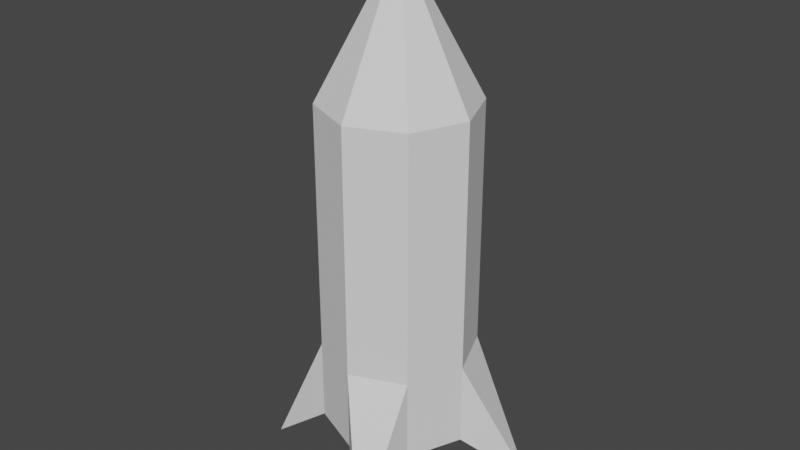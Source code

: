 # Source: missile.blend  (saved by Blender 2.93.20; exported with 4.5.12 LTS)
import bpy
from mathutils import Matrix  # noqa: F401  (used for matrix-valued properties, if any)

bpy.ops.wm.read_factory_settings(use_empty=True)
scene = bpy.context.scene
scene.name = 'Scene'

# ---- collections
col_collection = bpy.data.collections.new('Collection'); scene.collection.children.link(col_collection)

# ---- world
world_world = bpy.data.worlds.new('World'); scene.world = world_world
world_world.use_nodes = True; world_world.node_tree.nodes.clear()
_N = world_world.node_tree.nodes; _L = world_world.node_tree.links
n0 = _N.new('ShaderNodeOutputWorld'); n0.name = 'World Output'; n0.location = (300, 300)
n1 = _N.new('ShaderNodeBackground'); n1.name = 'Background'; n1.location = (10, 300)
n1.inputs[0].default_value = (0.05088, 0.05088, 0.05088, 1.0)
_L.new(n1.outputs[0], n0.inputs[0])
n0.is_active_output = True
world_world.color = (0.05088, 0.05088, 0.05088)
world_world.use_sun_shadow = False
world_world.sun_shadow_jitter_overblur = 0.0

# ---- meshes
me_cylinder_002 = bpy.data.meshes.new('Cylinder.002')
me_cylinder_002.from_pydata([(-1.408e-08, 0.3683, 2.98e-08), (-1.286e-08, -3.214e-09, 2.29), (0.2604, 0.2604, 2.98e-08), (0.3683, -6.169e-09, 2.98e-08), (0.2604, -0.2604, 2.98e-08), (-4.628e-08, -0.3683, 2.98e-08), (-0.2604, -0.2604, 2.98e-08), (-0.3683, 1.432e-08, 2.98e-08), (-0.2604, 0.2604, 2.98e-08), (-1.408e-08, 0.3683, 0.4), (-1.408e-08, 0.3683, 0.8), (-1.408e-08, 0.3683, 1.2), (-1.408e-08, 0.3683, 1.6), (0.2604, 0.2604, 1.6), (0.2604, 0.2604, 1.2), (0.2604, 0.2604, 0.8), (0.2604, 0.2604, 0.4), (0.3683, -6.169e-09, 1.6), (0.3683, -6.169e-09, 1.2), (0.3683, -6.169e-09, 0.8), (0.3683, -6.169e-09, 0.4), (0.2604, -0.2604, 1.6), (0.2604, -0.2604, 1.2), (0.2604, -0.2604, 0.8), (0.2604, -0.2604, 0.4), (-4.628e-08, -0.3683, 1.6), (-4.628e-08, -0.3683, 1.2), (-4.628e-08, -0.3683, 0.8), (-4.628e-08, -0.3683, 0.4), (-0.2604, -0.2604, 1.6), (-0.2604, -0.2604, 1.2), (-0.2604, -0.2604, 0.8), (-0.2604, -0.2604, 0.4), (-0.3683, 1.432e-08, 1.6), (-0.3683, 1.432e-08, 1.2), (-0.3683, 1.432e-08, 0.8), (-0.3683, 1.432e-08, 0.4), (-0.2604, 0.2604, 1.6), (-0.2604, 0.2604, 1.2), (-0.2604, 0.2604, 0.8), (-0.2604, 0.2604, 0.4), (-0.2454, 0.5924, -0.2693), (-0.5924, -0.2454, -0.2693), (0.2454, -0.5924, -0.2693), (0.5924, 0.2454, -0.2693)], [], [(12, 1, 13), (13, 1, 17), (17, 1, 21), (21, 1, 25), (25, 1, 29), (29, 1, 33), (33, 1, 37), (37, 1, 12), (0, 2, 3, 4, 5, 6, 7, 8), (40, 39, 10, 9), (39, 38, 11, 10), (38, 37, 12, 11), (7, 36, 40, 8), (36, 35, 39, 40), (35, 34, 38, 39), (34, 33, 37, 38), (32, 31, 35, 36), (31, 30, 34, 35), (30, 29, 33, 34), (5, 28, 32, 6), (28, 27, 31, 32), (27, 26, 30, 31), (26, 25, 29, 30), (24, 23, 27, 28), (23, 22, 26, 27), (22, 21, 25, 26), (3, 20, 24, 4), (20, 19, 23, 24), (19, 18, 22, 23), (18, 17, 21, 22), (16, 15, 19, 20), (15, 14, 18, 19), (14, 13, 17, 18), (0, 9, 16, 2), (9, 10, 15, 16), (10, 11, 14, 15), (11, 12, 13, 14), (40, 41, 8), (9, 41, 40), (0, 41, 9), (8, 41, 0), (32, 42, 6), (36, 42, 32), (7, 42, 36), (6, 42, 7), (24, 43, 4), (28, 43, 24), (5, 43, 28), (4, 43, 5), (16, 44, 2), (20, 44, 16), (3, 44, 20), (2, 44, 3)])
_uv = me_cylinder_002.uv_layers.new(name='UVMap')
_uv.uv.foreach_set('vector', [1.0, 0.9, 0.875, 1.0, 0.875, 0.9, 0.875, 0.9, 0.75, 1.0, 0.75, 0.9, 0.75, 0.9, 0.625, 1.0, 0.625, 0.9, 0.625, 0.9, 0.5, 1.0, 0.5, 0.9, 0.5, 0.9, 0.375, 1.0, 0.375, 0.9, 0.375, 0.9, 0.25, 1.0, 0.25, 0.9, 0.25, 0.9, 0.125, 1.0, 0.125, 0.9, 0.125, 0.9, 0.0, 1.0, 0.0, 0.9, 0.75, 0.49, 0.9197, 0.4197, 0.99, 0.25, 0.9197, 0.08029, 0.75, 0.01, 0.5803, 0.08029, 0.51, 0.25, 0.5803, 0.4197, 0.125, 0.6, 0.125, 0.7, 0.0, 0.7, 0.0, 0.6, 0.125, 0.7, 0.125, 0.8, 0.0, 0.8, 0.0, 0.7, 0.125, 0.8, 0.125, 0.9, 0.0, 0.9, 0.0, 0.8, 0.25, 0.5, 0.25, 0.6, 0.125, 0.6, 0.125, 0.5, 0.25, 0.6, 0.25, 0.7, 0.125, 0.7, 0.125, 0.6, 0.25, 0.7, 0.25, 0.8, 0.125, 0.8, 0.125, 0.7, 0.25, 0.8, 0.25, 0.9, 0.125, 0.9, 0.125, 0.8, 0.375, 0.6, 0.375, 0.7, 0.25, 0.7, 0.25, 0.6, 0.375, 0.7, 0.375, 0.8, 0.25, 0.8, 0.25, 0.7, 0.375, 0.8, 0.375, 0.9, 0.25, 0.9, 0.25, 0.8, 0.5, 0.5, 0.5, 0.6, 0.375, 0.6, 0.375, 0.5, 0.5, 0.6, 0.5, 0.7, 0.375, 0.7, 0.375, 0.6, 0.5, 0.7, 0.5, 0.8, 0.375, 0.8, 0.375, 0.7, 0.5, 0.8, 0.5, 0.9, 0.375, 0.9, 0.375, 0.8, 0.625, 0.6, 0.625, 0.7, 0.5, 0.7, 0.5, 0.6, 0.625, 0.7, 0.625, 0.8, 0.5, 0.8, 0.5, 0.7, 0.625, 0.8, 0.625, 0.9, 0.5, 0.9, 0.5, 0.8, 0.75, 0.5, 0.75, 0.6, 0.625, 0.6, 0.625, 0.5, 0.75, 0.6, 0.75, 0.7, 0.625, 0.7, 0.625, 0.6, 0.75, 0.7, 0.75, 0.8, 0.625, 0.8, 0.625, 0.7, 0.75, 0.8, 0.75, 0.9, 0.625, 0.9, 0.625, 0.8, 0.875, 0.6, 0.875, 0.7, 0.75, 0.7, 0.75, 0.6, 0.875, 0.7, 0.875, 0.8, 0.75, 0.8, 0.75, 0.7, 0.875, 0.8, 0.875, 0.9, 0.75, 0.9, 0.75, 0.8, 1.0, 0.5, 1.0, 0.6, 0.875, 0.6, 0.875, 0.5, 1.0, 0.6, 1.0, 0.7, 0.875, 0.7, 0.875, 0.6, 1.0, 0.7, 1.0, 0.8, 0.875, 0.8, 0.875, 0.7, 1.0, 0.8, 1.0, 0.9, 0.875, 0.9, 0.875, 0.8, 0.125, 0.6, 0.125, 0.5, 0.125, 0.5, 0.0, 0.6, 0.125, 0.6, 0.125, 0.6, 0.0, 0.5, 0.0, 0.6, 0.0, 0.6, 0.125, 0.5, 0.0, 0.5, 0.0, 0.5, 0.375, 0.6, 0.375, 0.5, 0.375, 0.5, 0.25, 0.6, 0.375, 0.6, 0.375, 0.6, 0.25, 0.5, 0.25, 0.6, 0.25, 0.6, 0.375, 0.5, 0.25, 0.5, 0.25, 0.5, 0.625, 0.6, 0.625, 0.5, 0.625, 0.5, 0.5, 0.6, 0.625, 0.6, 0.625, 0.6, 0.5, 0.5, 0.5, 0.6, 0.5, 0.6, 0.625, 0.5, 0.5, 0.5, 0.5, 0.5, 0.875, 0.6, 0.875, 0.5, 0.875, 0.5, 0.75, 0.6, 0.875, 0.6, 0.875, 0.6, 0.75, 0.5, 0.75, 0.6, 0.75, 0.6, 0.875, 0.5, 0.75, 0.5, 0.75, 0.5])
me_cylinder_002.use_remesh_fix_poles = True
me_cylinder_002.use_remesh_preserve_attributes = False
me_cylinder_002.update()

# ---- objects
ob_missile = bpy.data.objects.new('missile', me_cylinder_002)

# ---- transforms, parenting, visibility, modifiers, constraints
ob_missile.location = (0.0, 0.0, 0.0)

# ---- collection membership
col_collection.objects.link(ob_missile)

# ---- scene / render settings (as saved in the file)
scene.frame_start = 1; scene.frame_end = 250; scene.frame_set(20)
scene.render.engine = 'BLENDER_EEVEE_NEXT'
scene.cycles.use_denoising = False
scene.cycles.samples = 128
scene.cycles.sampling_pattern = 'TABULATED_SOBOL'
scene.cycles.use_adaptive_sampling = False
scene.cycles.use_light_tree = False
scene.view_settings.view_transform = 'Filmic'
bpy.context.view_layer.update()

# ---- added for rendering (the .blend has no active camera and no usable light): camera, sun
cam_auto = bpy.data.cameras.new('AutoCamera')
cam_auto.lens = 50.0
cam_auto.sensor_width = 36.0
cam_auto.clip_end = 1000.0
ob_auto_camera = bpy.data.objects.new('AutoCamera', cam_auto)
scene.collection.objects.link(ob_auto_camera)
ob_auto_camera.location = (2.83007, -3.39608, 3.27424)
ob_auto_camera.rotation_euler = (1.09748, -7.21219e-08, 0.694738)
scene.camera = ob_auto_camera
light_auto_sun = bpy.data.lights.new('AutoSun', 'SUN')
light_auto_sun.energy = 3.0
light_auto_sun.angle = 0.0523599
ob_auto_sun = bpy.data.objects.new('AutoSun', light_auto_sun)
scene.collection.objects.link(ob_auto_sun)
ob_auto_sun.rotation_euler = (0.872665, 0.174533, 0.523599)
bpy.context.view_layer.update()
